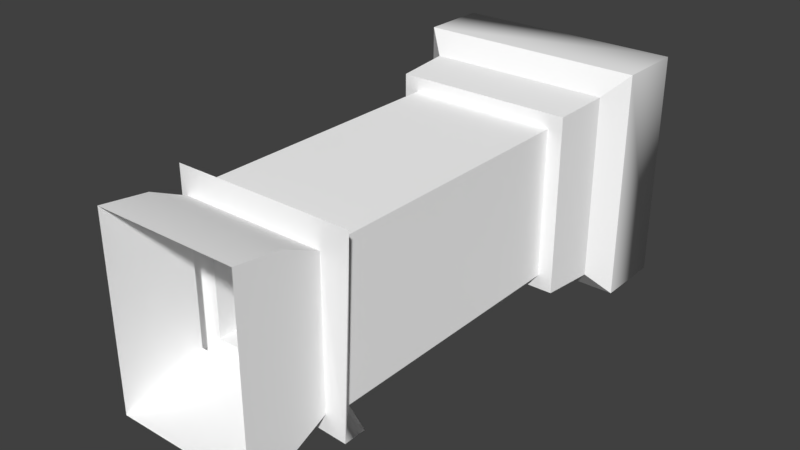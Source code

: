 # Source: Push_Object.blend  (saved by Blender 2.78.0; exported with 4.5.12 LTS)
import bpy
from mathutils import Matrix  # noqa: F401  (used for matrix-valued properties, if any)

bpy.ops.wm.read_factory_settings(use_empty=True)
scene = bpy.context.scene
scene.name = 'Scene'

# ---- collections
col_collection_1 = bpy.data.collections.new('Collection 1'); scene.collection.children.link(col_collection_1)

# ---- materials (node trees are filled in below, after node groups)
mat_atlas_01 = bpy.data.materials.new('atlas_01')
mat_atlas_01.alpha_threshold = 0.0
mat_atlas_01.use_transparent_shadow = False
mat_atlas_01.diffuse_color = (1.0, 1.0, 1.0, 1.0)
mat_atlas_01.roughness = 0.5

# ---- material node trees

# ---- world
world_world = bpy.data.worlds.new('World'); scene.world = world_world
world_world.color = (0.05088, 0.05088, 0.05088)
world_world.use_sun_shadow = False
world_world.sun_shadow_jitter_overblur = 0.0
world_world.cycles.sampling_method = 'MANUAL'

# ---- meshes
me_scene_003 = bpy.data.meshes.new('Scene.003')
me_scene_003.from_pydata([(-54.68, 143.2, 288.6), (-66.86, 155.3, 298.1), (-66.86, 19.38, 298.1), (-54.68, 31.56, 288.6), (69.1, 19.38, 288.6), (56.92, 31.56, 288.6), (69.1, 19.38, 305.6), (69.1, 155.3, 298.1), (56.92, 143.2, 288.6), (-52.36, 140.8, 305.6), (-52.36, 33.88, 305.6), (54.6, 33.88, 305.6), (54.6, 140.8, 305.6), (-52.36, 21.65, 332.7), (54.6, 21.65, 332.7), (54.6, 17.21, 367.4), (-52.36, 17.21, 367.4), (54.6, 153.1, 332.7), (-52.36, 153.1, 332.7), (-52.36, 157.5, 367.4), (54.6, 157.5, 367.4), (-52.36, 145.7, 367.4), (-83.78, 172.3, -17.63), (-83.78, 172.3, 32.52), (-83.78, 2.362, 32.52), (-83.78, 2.36, -17.63), (86.2, 2.36, -17.63), (86.2, 2.362, 32.52), (86.2, 172.3, 32.52), (86.2, 172.3, -17.63), (-65.6, 20.64, 87.87), (70.28, 18.29, 45.64), (-67.86, 18.29, 45.64), (67.84, 20.64, 87.87), (67.84, 154.1, 87.86), (-67.86, 156.4, 45.64), (70.28, 156.4, 45.64), (-65.6, 154.1, 87.86), (56.92, 31.55, 87.12), (-54.68, 31.55, 87.12), (-54.68, 143.2, 87.12), (56.92, 143.2, 87.12)], [], [(0, 2, 1), (0, 3, 2), (3, 5, 4), (2, 3, 4), (2, 4, 6), (7, 5, 8), (6, 5, 7), (5, 6, 4), (7, 0, 1), (7, 8, 0), (1, 10, 9), (1, 2, 10), (2, 6, 11), (11, 10, 2), (6, 12, 11), (6, 7, 12), (9, 12, 7), (7, 1, 9), (11, 14, 13), (13, 10, 11), (13, 14, 15), (15, 16, 13), (9, 18, 17), (17, 12, 9), (17, 18, 19), (19, 20, 17), (22, 24, 23), (22, 25, 24), (26, 28, 27), (26, 29, 28), (29, 23, 28), (29, 22, 23), (25, 27, 24), (25, 26, 27), (30, 32, 31), (33, 30, 31), (34, 36, 35), (37, 34, 35), (30, 37, 35), (30, 35, 32), (9, 13, 18), (9, 10, 13), (16, 18, 13), (18, 16, 21), (19, 18, 21), (11, 17, 14), (11, 12, 17), (20, 14, 17), (14, 20, 15), (34, 37, 30, 33), (31, 24, 27), (31, 32, 24), (35, 28, 23), (35, 36, 28), (32, 23, 24), (32, 35, 23), (31, 28, 36), (31, 27, 28), (34, 33, 31), (34, 31, 36), (8, 38, 41), (8, 5, 38), (0, 41, 40), (0, 8, 41), (39, 0, 40), (39, 3, 0), (5, 39, 38), (5, 3, 39), (22, 29, 26, 25)])
me_scene_003.polygons.foreach_set('use_smooth', [True] * 69)
_k = set([(0, 1), (0, 3), (0, 8), (0, 40), (1, 2), (1, 7), (2, 3), (2, 6), (3, 4), (3, 5), (3, 39), (4, 6), (5, 8), (5, 38), (6, 7), (7, 8), (8, 41), (9, 10), (9, 12), (9, 18), (10, 11), (10, 13), (11, 12), (11, 14), (12, 17), (13, 16), (14, 15), (15, 16), (16, 21), (17, 20), (18, 19), (19, 20), (19, 21), (22, 23), (23, 24), (23, 28), (23, 35), (24, 25), (24, 27), (24, 32), (26, 27), (27, 28), (27, 31), (28, 29), (28, 36), (30, 32), (30, 33), (30, 37), (31, 32), (31, 33), (31, 36), (32, 35), (33, 34), (34, 36), (34, 37), (35, 36), (35, 37), (38, 39), (38, 41), (39, 40), (40, 41)])
me_scene_003.attributes.new('sharp_edge', 'BOOLEAN', 'EDGE').data.foreach_set('value', [ (min(e.vertices), max(e.vertices)) in _k for e in me_scene_003.edges])
_uv = me_scene_003.uv_layers.new(name='UVSet0')
_uv.uv.foreach_set('vector', [0.923, 0.9267, 0.9651, 0.9367, 0.9189, 0.9367, 0.923, 0.9267, 0.961, 0.9268, 0.9651, 0.9367, 0.975, 0.9409, 0.975, 0.9788, 0.9709, 0.983, 0.9651, 0.9367, 0.975, 0.9409, 0.9709, 0.983, 0.9651, 0.9367, 0.9709, 0.983, 0.9651, 0.983, 0.9188, 0.9829, 0.9609, 0.9929, 0.923, 0.9929, 0.9651, 0.983, 0.9609, 0.9929, 0.9188, 0.9829, 0.9609, 0.9929, 0.9651, 0.983, 0.9651, 0.9888, 0.9188, 0.9829, 0.9089, 0.9408, 0.9189, 0.9367, 0.9188, 0.9829, 0.9089, 0.9788, 0.9089, 0.9408, 0.9189, 0.9367, 0.9602, 0.9457, 0.9238, 0.9456, 0.9189, 0.9367, 0.9651, 0.9367, 0.9602, 0.9457, 0.9651, 0.9367, 0.9651, 0.983, 0.9602, 0.974, 0.9602, 0.974, 0.9602, 0.9457, 0.9651, 0.9367, 0.9651, 0.983, 0.9238, 0.974, 0.9602, 0.974, 0.9651, 0.983, 0.9188, 0.9829, 0.9238, 0.974, 0.9238, 0.9456, 0.9238, 0.974, 0.9188, 0.9829, 0.9188, 0.9829, 0.9189, 0.9367, 0.9238, 0.9456, 0.8748, 0.9462, 0.8748, 0.9565, 0.9022, 0.9565, 0.9022, 0.9565, 0.9022, 0.9462, 0.8748, 0.9462, 0.9022, 0.9565, 0.8748, 0.9565, 0.8748, 0.9676, 0.8748, 0.9676, 0.9022, 0.9676, 0.9022, 0.9565, 0.8004, 0.9462, 0.8004, 0.9565, 0.8289, 0.9565, 0.8289, 0.9565, 0.8289, 0.9462, 0.8004, 0.9462, 0.8289, 0.9565, 0.8004, 0.9565, 0.8004, 0.9676, 0.8004, 0.9676, 0.8289, 0.9676, 0.8289, 0.9565, 0.9255, 0.7517, 0.9834, 0.7687, 0.9255, 0.7687, 0.9255, 0.7517, 0.9834, 0.7517, 0.9834, 0.7687, 0.8099, 0.7517, 0.8677, 0.7687, 0.8099, 0.7687, 0.8099, 0.7517, 0.8677, 0.7517, 0.8677, 0.7687, 0.8677, 0.7517, 0.9255, 0.7687, 0.8677, 0.7687, 0.8677, 0.7517, 0.9255, 0.7517, 0.9255, 0.7687, 0.7521, 0.7515, 0.8099, 0.7687, 0.752, 0.7686, 0.7521, 0.7515, 0.8099, 0.7517, 0.8099, 0.7687, 0.7619, 0.7902, 0.756, 0.7746, 0.8059, 0.7747, 0.7998, 0.7903, 0.7619, 0.7902, 0.8059, 0.7747, 0.8777, 0.7903, 0.8717, 0.7747, 0.9216, 0.7747, 0.9156, 0.7903, 0.8777, 0.7903, 0.9216, 0.7747, 0.9734, 0.7903, 0.9355, 0.7903, 0.9295, 0.7747, 0.9734, 0.7903, 0.9295, 0.7747, 0.9794, 0.7747, 0.8004, 0.9462, 0.7582, 0.9565, 0.8004, 0.9565, 0.8004, 0.9462, 0.7582, 0.9462, 0.7582, 0.9565, 0.7582, 0.9676, 0.8004, 0.9565, 0.7582, 0.9565, 0.8004, 0.9565, 0.7582, 0.9676, 0.7945, 0.9676, 0.8004, 0.9676, 0.8004, 0.9565, 0.7945, 0.9676, 0.8748, 0.9462, 0.8289, 0.9565, 0.8748, 0.9565, 0.8748, 0.9462, 0.8289, 0.9462, 0.8289, 0.9565, 0.8289, 0.9676, 0.8748, 0.9565, 0.8289, 0.9565, 0.8748, 0.9565, 0.8289, 0.9676, 0.8748, 0.9676, 0.8704, 0.9464, 0.8704, 0.9682, 0.836, 0.9682, 0.836, 0.9464, 0.8059, 0.7747, 0.752, 0.7686, 0.8099, 0.7687, 0.8059, 0.7747, 0.756, 0.7746, 0.752, 0.7686, 0.9216, 0.7747, 0.8677, 0.7687, 0.9255, 0.7687, 0.9216, 0.7747, 0.8717, 0.7747, 0.8677, 0.7687, 0.9794, 0.7747, 0.9255, 0.7687, 0.9834, 0.7687, 0.9794, 0.7747, 0.9295, 0.7747, 0.9255, 0.7687, 0.8138, 0.7747, 0.8677, 0.7687, 0.8637, 0.7747, 0.8138, 0.7747, 0.8099, 0.7687, 0.8677, 0.7687, 0.8578, 0.7903, 0.8198, 0.7903, 0.8138, 0.7747, 0.8578, 0.7903, 0.8138, 0.7747, 0.8637, 0.7747, 0.8306, 0.9439, 0.8686, 0.8754, 0.8306, 0.8754, 0.8306, 0.9439, 0.8686, 0.9439, 0.8686, 0.8754, 0.7926, 0.9439, 0.8306, 0.8754, 0.7927, 0.8754, 0.7926, 0.9439, 0.8306, 0.9439, 0.8306, 0.8754, 0.7547, 0.8753, 0.7926, 0.9439, 0.7927, 0.8754, 0.7547, 0.8753, 0.7547, 0.9439, 0.7926, 0.9439, 0.8686, 0.9439, 0.9066, 0.8754, 0.8686, 0.8754, 0.8686, 0.9439, 0.9066, 0.944, 0.9066, 0.8754, 0.7521, 0.7936, 0.8302, 0.7936, 0.8302, 0.8717, 0.7521, 0.8717])
me_scene_003.materials.append(mat_atlas_01)
me_scene_003.use_remesh_preserve_volume = False
me_scene_003.use_remesh_preserve_attributes = False
me_scene_003.use_mirror_vertex_groups = False
me_scene_003.update()
me_scene_003.normals_split_custom_set([tuple(v) for v in zip(*[iter([-2.623e-06, -6.721e-05, -1.0, -1.0, 3.271e-05, 7.927e-06, -1.0, -1.189e-05, 2.146e-06, -2.623e-06, -6.721e-05, -1.0, -8.494e-06, 6.914e-06, -1.0, -1.0, 3.271e-05, 7.927e-06, 3.593e-07, -3.481e-05, -1.0, 2.342e-05, -2.392e-05, -1.0, -1.67e-05, -4.715e-05, -1.0, 3.466e-05, -1.0, -2.107e-05, -2.825e-05, -2.84e-05, -1.0, 4.363e-06, -1.0, 4.947e-05, 3.466e-05, -1.0, -2.107e-05, 4.363e-06, -1.0, 4.947e-05, -1.763e-07, -1.0, 3.774e-05, 1.0, -5.212e-05, -5.484e-06, 2.342e-05, -2.392e-05, -1.0, 3.189e-06, -8.425e-05, -1.0, 1.0, 4.822e-05, 3.583e-05, 2.342e-05, -2.392e-05, -1.0, 1.0, -5.212e-05, -5.484e-06, 2.342e-05, -2.392e-05, -1.0, 1.0, 4.822e-05, 3.583e-05, -1.67e-05, -4.715e-05, -1.0, -1.207e-05, 1.0, -3.394e-05, 4.542e-05, -3.351e-05, -1.0, 3.281e-05, 1.0, -3.359e-05, -1.207e-05, 1.0, -3.394e-05, -2.905e-05, -3.409e-05, -1.0, 4.542e-05, -3.351e-05, -1.0, -2.551e-05, 4.91e-05, 1.0, -1.34e-05, 4.773e-05, 1.0, -2.778e-07, 3.794e-05, 1.0, -2.551e-05, 4.91e-05, 1.0, 6.982e-06, 4.324e-05, 1.0, -1.34e-05, 4.773e-05, 1.0, 6.982e-06, 4.324e-05, 1.0, -1.229e-05, 4.404e-05, 1.0, -1.137e-05, 2.117e-05, 1.0, -1.137e-05, 2.117e-05, 1.0, -1.34e-05, 4.773e-05, 1.0, 6.982e-06, 4.324e-05, 1.0, -1.229e-05, 4.404e-05, 1.0, 1.688e-05, 5.433e-05, 1.0, -1.137e-05, 2.117e-05, 1.0, -1.229e-05, 4.404e-05, 1.0, 1.04e-05, 4.363e-05, 1.0, 1.688e-05, 5.433e-05, 1.0, -2.778e-07, 3.794e-05, 1.0, 1.688e-05, 5.433e-05, 1.0, 1.04e-05, 4.363e-05, 1.0, 1.04e-05, 4.363e-05, 1.0, -2.551e-05, 4.91e-05, 1.0, -2.778e-07, 3.794e-05, 1.0, 0.0, -0.9119, -0.4105, 0.0, -0.9655, -0.2605, -5.376e-08, -0.9655, -0.2605, -5.376e-08, -0.9655, -0.2605, 0.0, -0.9119, -0.4105, 0.0, -0.9119, -0.4105, -5.376e-08, -0.9655, -0.2605, 0.0, -0.9655, -0.2605, -2.626e-08, -0.9919, -0.1273, -2.626e-08, -0.9919, -0.1273, -1.308e-07, -0.9919, -0.1273, -5.376e-08, -0.9655, -0.2605, 4.779e-08, 0.9118, -0.4105, 3.9e-09, 0.9655, -0.2606, 1.194e-07, 0.9655, -0.2606, 1.194e-07, 0.9655, -0.2606, 2.764e-07, 0.9118, -0.4105, 4.779e-08, 0.9118, -0.4105, 1.194e-07, 0.9655, -0.2606, 3.9e-09, 0.9655, -0.2606, 0.0, 0.9919, -0.1274, 0.0, 0.9919, -0.1274, 0.0, 0.9919, -0.1274, 1.194e-07, 0.9655, -0.2606, -0.5773, 0.5773, -0.5774, -1.0, 1.141e-07, -2.779e-08, -1.0, 1.123e-07, -1.521e-07, -0.5773, 0.5773, -0.5774, -0.5774, -0.5774, -0.5773, -1.0, 1.141e-07, -2.779e-08, 0.5773, -0.5774, -0.5773, 1.0, -1.155e-07, 1.521e-07, 1.0, -1.2e-07, 1.521e-07, 0.5773, -0.5774, -0.5773, 0.5774, 0.5773, -0.5774, 1.0, -1.155e-07, 1.521e-07, 0.5774, 0.5773, -0.5774, 0.0, 1.0, -3.878e-05, 0.0, 1.0, -3.941e-05, 0.5774, 0.5773, -0.5774, -0.5773, 0.5773, -0.5774, 0.0, 1.0, -3.878e-05, -0.5774, -0.5774, -0.5773, -1.795e-07, -1.0, 3.865e-05, -1.795e-07, -1.0, 3.864e-05, -0.5774, -0.5774, -0.5773, 0.5773, -0.5774, -0.5773, -1.795e-07, -1.0, 3.865e-05, -1.859e-07, -0.9985, 0.0556, -2.284e-07, -0.9985, 0.0556, -4.554e-08, -0.9985, 0.0556, 0.0, -0.9985, 0.0556, -1.859e-07, -0.9985, 0.0556, -4.554e-08, -0.9985, 0.0556, 1.818e-07, 0.9985, 0.05561, 2.232e-07, 0.9985, 0.05561, 4.444e-08, 0.9985, 0.05561, 0.0, 0.9985, 0.05561, 1.818e-07, 0.9985, 0.05561, 4.444e-08, 0.9985, 0.05561, -0.9986, 2.264e-06, 0.05344, -0.9986, 2.077e-06, 0.05344, -0.9986, 2.123e-06, 0.05344, -0.9986, 2.264e-06, 0.05344, -0.9986, 2.123e-06, 0.05344, -0.9986, 2.307e-06, 0.05344, -1.0, 1.142e-07, -2.939e-08, -1.0, 4.594e-08, 1.921e-08, -1.0, 2.642e-07, 1.18e-07, -1.0, 1.142e-07, -2.939e-08, -1.0, 0.0, 4.816e-08, -1.0, 4.594e-08, 1.921e-08, -1.0, 7.872e-08, 5.284e-08, -1.0, 2.642e-07, 1.18e-07, -1.0, 4.594e-08, 1.921e-08, -1.0, 2.642e-07, 1.18e-07, -1.0, 7.872e-08, 5.284e-08, -1.0, 6.096e-07, 2.682e-07, -1.0, 1.188e-06, 2.892e-07, -1.0, 2.642e-07, 1.18e-07, -1.0, 6.096e-07, 2.682e-07, 1.0, -2.575e-07, 1.322e-07, 1.0, -1.746e-07, -3.864e-08, 1.0, -2.309e-07, 5.952e-08, 1.0, -2.575e-07, 1.322e-07, 1.0, -8.402e-08, -2.166e-07, 1.0, -1.746e-07, -3.864e-08, 1.0, -2.075e-07, 1.984e-08, 1.0, -2.309e-07, 5.952e-08, 1.0, -1.746e-07, -3.864e-08, 1.0, -2.309e-07, 5.952e-08, 1.0, -2.075e-07, 1.984e-08, 1.0, -1.96e-07, -2.791e-08, 0.0, 3.877e-05, 1.0, 0.0, 3.877e-05, 1.0, 0.0, 3.877e-05, 1.0, 0.0, 3.877e-05, 1.0, -6.971e-08, -0.6359, 0.7717, -1.918e-07, -0.6359, 0.7717, -6.053e-08, -0.6359, 0.7717, -6.971e-08, -0.6359, 0.7717, -2.141e-07, -0.6359, 0.7717, -1.918e-07, -0.6359, 0.7717, 1.023e-08, 0.636, 0.7717, 1.464e-07, 0.636, 0.7717, 0.0, 0.636, 0.7717, 1.023e-08, 0.636, 0.7717, 1.713e-07, 0.636, 0.7717, 1.464e-07, 0.636, 0.7717, -0.636, 2.998e-05, 0.7717, -0.636, 3.005e-05, 0.7717, -0.636, 2.997e-05, 0.7717, -0.636, 2.998e-05, 0.7717, -0.636, 3.007e-05, 0.7717, -0.636, 3.005e-05, 0.7717, 0.636, 2.975e-05, 0.7717, 0.636, 2.987e-05, 0.7717, 0.636, 2.989e-05, 0.7717, 0.636, 2.975e-05, 0.7717, 0.636, 2.974e-05, 0.7717, 0.636, 2.987e-05, 0.7717, 0.9983, 2.03e-06, 0.05777, 0.9983, 2.076e-06, 0.05777, 0.9983, 2.065e-06, 0.05777, 0.9983, 2.03e-06, 0.05777, 0.9983, 2.065e-06, 0.05777, 0.9983, 2.019e-06, 0.05777, 0.9998, -2.802e-07, 0.02157, 0.9994, 1.258e-06, 0.0346, 0.9997, -0.01043, 0.02306, 0.9998, -2.802e-07, 0.02157, 0.9998, 1.787e-06, 0.02157, 0.9994, 1.258e-06, 0.0346, 1.769e-06, 0.9993, 0.03682, 1.152e-09, 0.9997, 0.02632, 0.0243, 0.9997, -3.873e-05, 1.769e-06, 0.9993, 0.03682, -1.761e-06, 0.9993, 0.03682, 1.152e-09, 0.9997, 0.02632, -1.0, 1.47e-07, -3.178e-08, -0.9988, 0.0007258, 0.04949, -1.0, 1.737e-07, -3.788e-08, -1.0, 1.47e-07, -3.178e-08, -0.9987, 4.454e-06, 0.05041, -0.9988, 0.0007258, 0.04949, -2.176e-06, -0.9991, 0.04331, -4.404e-08, -1.0, 3.866e-05, 0.0, -1.0, 3.863e-05, -2.176e-06, -0.9991, 0.04331, 1.93e-06, -0.9991, 0.04331, -4.404e-08, -1.0, 3.866e-05, -0.5773, 0.5773, -0.5774, 0.5774, 0.5773, -0.5774, 0.5773, -0.5774, -0.5773, -0.5774, -0.5774, -0.5773])] * 3)])

# ---- objects
ob_mobile_pillar_02 = bpy.data.objects.new('mobile_pillar_02', me_scene_003)

# ---- transforms, parenting, visibility, modifiers, constraints
ob_mobile_pillar_02.location = (0.0, 0.0, 0.0)
ob_mobile_pillar_02.rotation_euler = (1.571, -0.0, 0.0)
ob_mobile_pillar_02.scale = (0.01, 0.01, 0.01)
ob_mobile_pillar_02.color = (0.8, 0.8, 0.8, 1.0)
ob_mobile_pillar_02.lineart.crease_threshold = 0.0

# ---- collection membership
col_collection_1.objects.link(ob_mobile_pillar_02)

# ---- scene / render settings (as saved in the file)
scene.frame_start = 1; scene.frame_end = 250; scene.frame_set(1)
scene.render.engine = 'BLENDER_EEVEE_NEXT'
scene.render.resolution_percentage = 50
scene.render.fps = 25
scene.render.dither_intensity = 0.0
scene.cycles.use_denoising = False
scene.cycles.samples = 128
scene.cycles.sampling_pattern = 'TABULATED_SOBOL'
scene.cycles.light_sampling_threshold = 0.0
scene.cycles.use_adaptive_sampling = False
scene.cycles.use_light_tree = False
scene.cycles.blur_glossy = 0.0
scene.cycles.sample_clamp_indirect = 0.0
scene.view_settings.view_transform = 'Standard'
bpy.context.view_layer.update()

# ---- added for rendering (the .blend has no active camera and no usable light): camera, sun
cam_auto = bpy.data.cameras.new('AutoCamera')
cam_auto.lens = 50.0
cam_auto.sensor_width = 36.0
cam_auto.clip_end = 1000.0
ob_auto_camera = bpy.data.objects.new('AutoCamera', cam_auto)
scene.collection.objects.link(ob_auto_camera)
ob_auto_camera.location = (4.21158, -6.788, 4.23309)
ob_auto_camera.rotation_euler = (1.09748, -7.21219e-08, 0.694738)
scene.camera = ob_auto_camera
light_auto_sun = bpy.data.lights.new('AutoSun', 'SUN')
light_auto_sun.energy = 3.0
light_auto_sun.angle = 0.0523599
ob_auto_sun = bpy.data.objects.new('AutoSun', light_auto_sun)
scene.collection.objects.link(ob_auto_sun)
ob_auto_sun.rotation_euler = (0.872665, 0.174533, 0.523599)
bpy.context.view_layer.update()
